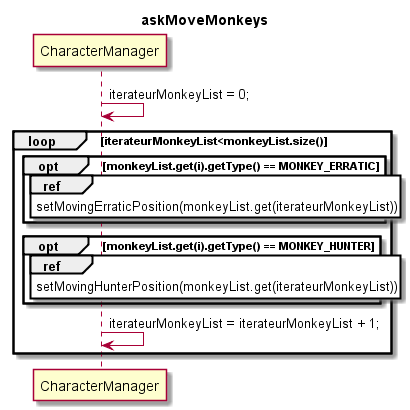

The diagram above was rendered by PlantUML. Its source (embedded in the PNG):
@startuml
title askMoveMonkeys

CharacterManager -> CharacterManager : iterateurMonkeyList = 0;
loop iterateurMonkeyList<monkeyList.size()

opt monkeyList.get(i).getType() == MONKEY_ERRATIC
ref over CharacterManager : setMovingErraticPosition(monkeyList.get(iterateurMonkeyList))
end

opt monkeyList.get(i).getType() == MONKEY_HUNTER
ref over CharacterManager : setMovingHunterPosition(monkeyList.get(iterateurMonkeyList))
end
CharacterManager -> CharacterManager : iterateurMonkeyList = iterateurMonkeyList + 1;
end
@enduml